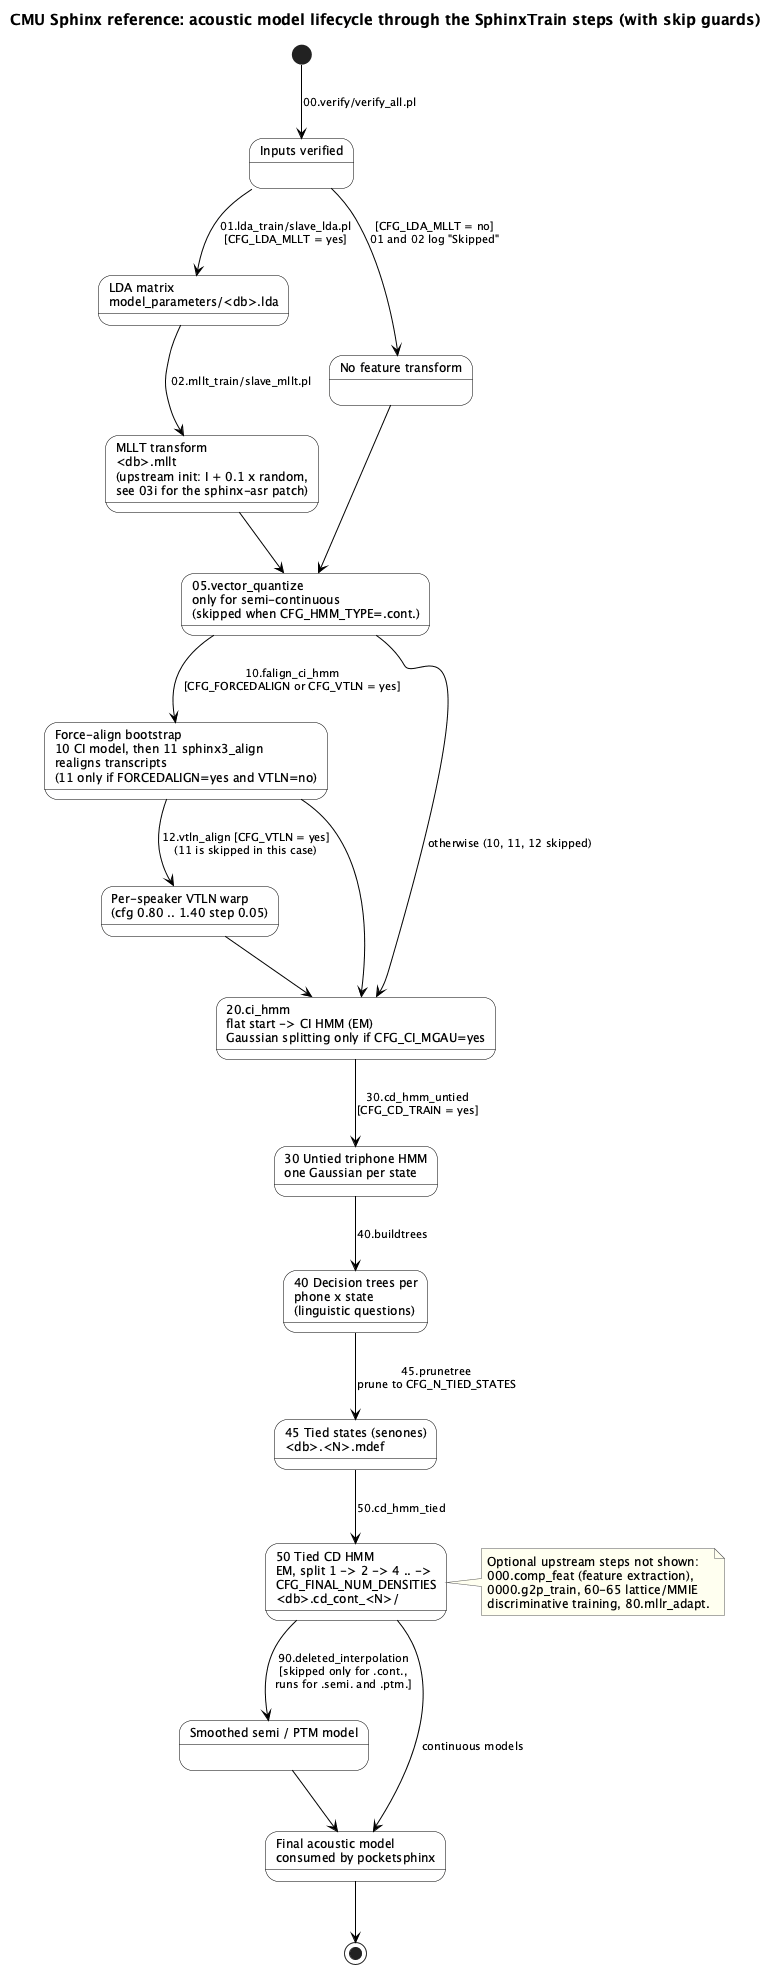

The diagram above was rendered by PlantUML. Its source (embedded in the PNG):
@startuml 02d-state-acoustic-model
!include ../_style.iuml
title CMU Sphinx reference: acoustic model lifecycle through the SphinxTrain steps (with skip guards)

[*] --> Verified : 00.verify/verify_all.pl
state "Inputs verified" as Verified

Verified --> LDA : 01.lda_train/slave_lda.pl\n[CFG_LDA_MLLT = yes]
Verified --> NoXform : [CFG_LDA_MLLT = no]\n01 and 02 log "Skipped"
state "LDA matrix\nmodel_parameters/<db>.lda" as LDA
LDA --> MLLT : 02.mllt_train/slave_mllt.pl
state "MLLT transform\n<db>.mllt\n(upstream init: I + 0.1 x random,\nsee 03i for the sphinx-asr patch)" as MLLT
state "No feature transform" as NoXform
MLLT --> VQ
NoXform --> VQ
state "05.vector_quantize\nonly for semi-continuous\n(skipped when CFG_HMM_TYPE=.cont.)" as VQ

VQ --> FA : 10.falign_ci_hmm\n[CFG_FORCEDALIGN or CFG_VTLN = yes]
VQ --> CI : otherwise (10, 11, 12 skipped)
state "Force-align bootstrap\n10 CI model, then 11 sphinx3_align\nrealigns transcripts\n(11 only if FORCEDALIGN=yes and VTLN=no)" as FA
FA --> VTLN : 12.vtln_align [CFG_VTLN = yes]\n(11 is skipped in this case)
FA --> CI
state "Per-speaker VTLN warp\n(cfg 0.80 .. 1.40 step 0.05)" as VTLN
VTLN --> CI

state "20.ci_hmm\nflat start -> CI HMM (EM)\nGaussian splitting only if CFG_CI_MGAU=yes" as CI
CI --> Untied : 30.cd_hmm_untied\n[CFG_CD_TRAIN = yes]
state "30 Untied triphone HMM\none Gaussian per state" as Untied
Untied --> Trees : 40.buildtrees
state "40 Decision trees per\nphone x state\n(linguistic questions)" as Trees
Trees --> Tied : 45.prunetree\nprune to CFG_N_TIED_STATES
state "45 Tied states (senones)\n<db>.<N>.mdef" as Tied
Tied --> CD : 50.cd_hmm_tied
state "50 Tied CD HMM\nEM, split 1 -> 2 -> 4 .. ->\nCFG_FINAL_NUM_DENSITIES\n<db>.cd_cont_<N>/" as CD
CD --> DI : 90.deleted_interpolation\n[skipped only for .cont.,\nruns for .semi. and .ptm.]
CD --> Final : continuous models
state "Smoothed semi / PTM model" as DI
DI --> Final
state "Final acoustic model\nconsumed by pocketsphinx" as Final
Final --> [*]

note right of CD
  Optional upstream steps not shown:
  000.comp_feat (feature extraction),
  0000.g2p_train, 60-65 lattice/MMIE
  discriminative training, 80.mllr_adapt.
end note
@enduml